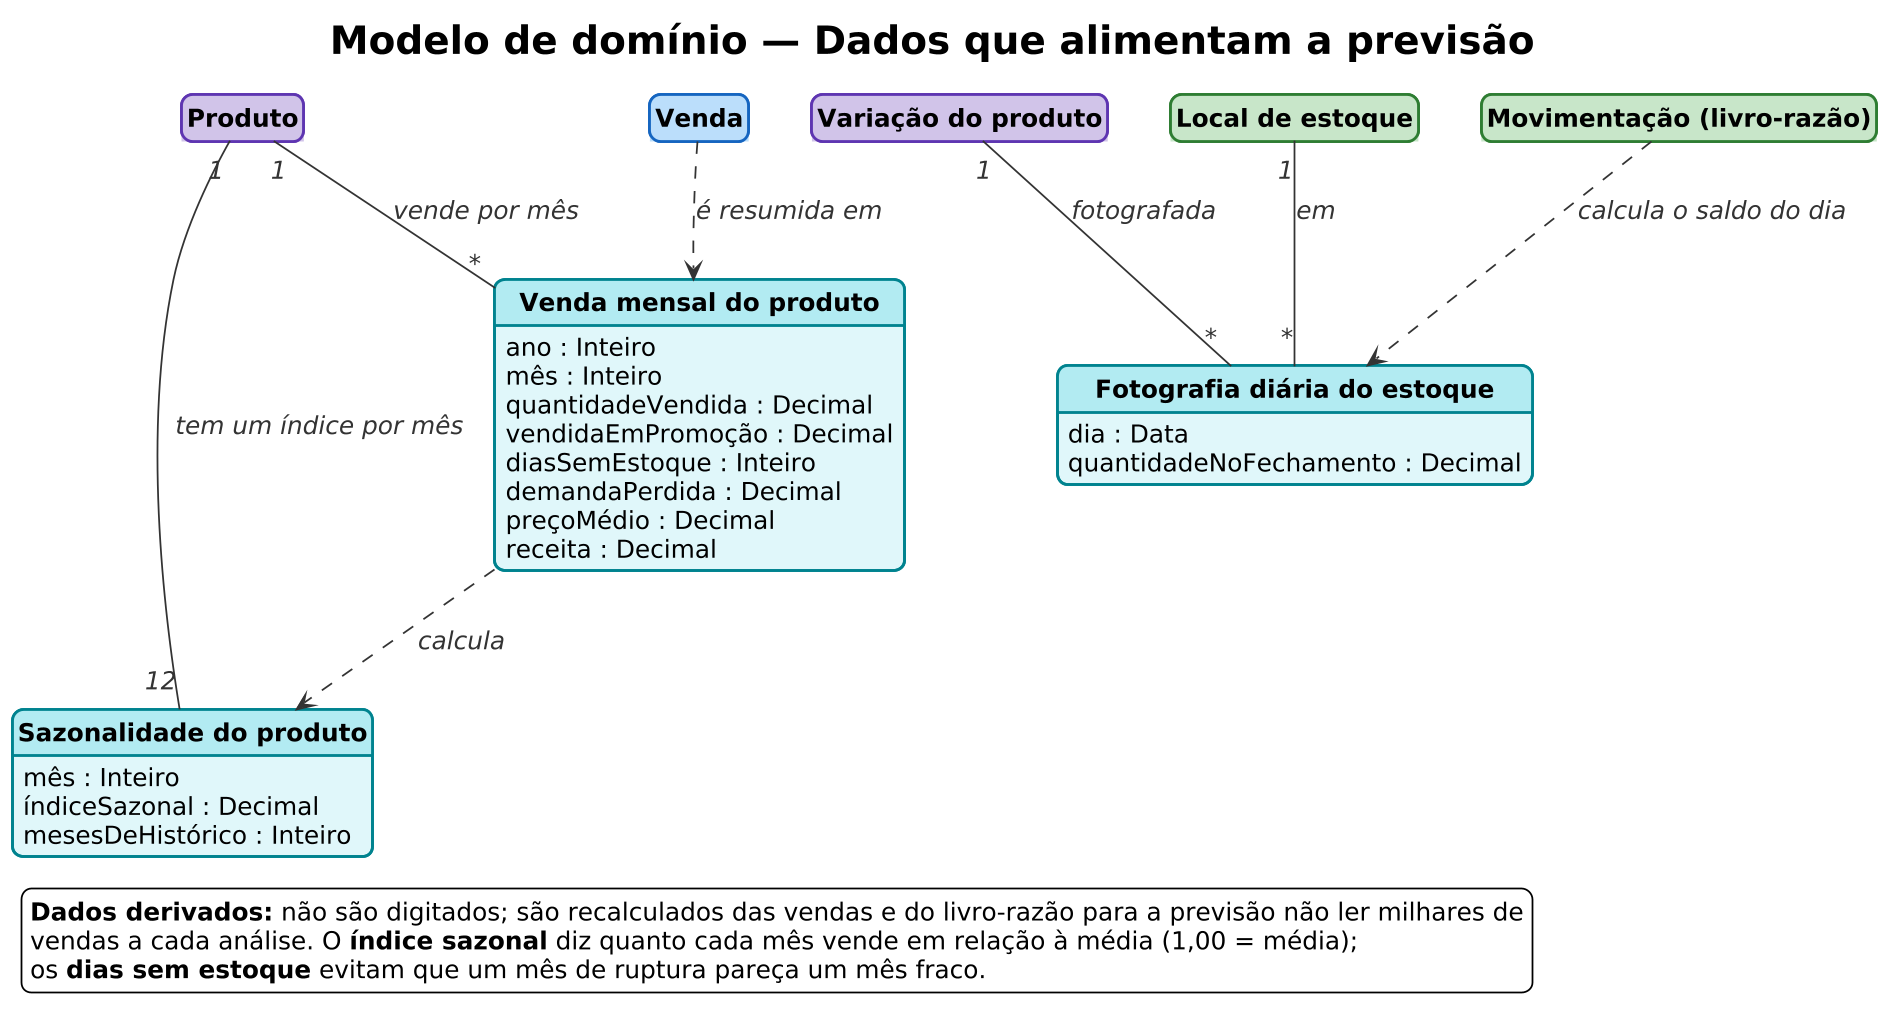

The diagram above was rendered by PlantUML. Its source (embedded in the PNG):
@startuml dominio-7-dados-previsao
!include ../estilo.iuml
!include estilo-dominio.iuml
title <size:22>Modelo de domínio — Dados que alimentam a previsão</size>

class "Venda mensal do produto" as VendaMensal <<previsao>> {
  ano : Inteiro
  mês : Inteiro
  quantidadeVendida : Decimal
  vendidaEmPromoção : Decimal
  diasSemEstoque : Inteiro
  demandaPerdida : Decimal
  preçoMédio : Decimal
  receita : Decimal
}
class "Sazonalidade do produto" as Sazonalidade <<previsao>> {
  mês : Inteiro
  índiceSazonal : Decimal
  mesesDeHistórico : Inteiro
}
class "Fotografia diária do estoque" as Foto <<previsao>> {
  dia : Data
  quantidadeNoFechamento : Decimal
}
class "Produto" as Produto <<produto>>
class "Variação do produto" as Variacao <<produto>>
class "Local de estoque" as Local <<estoque>>
class "Venda" as Venda <<venda>>
class "Movimentação (livro-razão)" as Mov <<estoque>>

Produto "1" -- "*" VendaMensal : vende por mês
Produto "1" -- "12" Sazonalidade : tem um índice por mês
Variacao "1" -- "*" Foto : fotografada
Local "1" -- "*" Foto : em
Venda ..> VendaMensal : é resumida em
Mov ..> Foto : calcula o saldo do dia
VendaMensal ..> Sazonalidade : calcula

legend bottom left
  <b>Dados derivados:</b> não são digitados; são recalculados das vendas e do livro-razão para a previsão não ler milhares de
  vendas a cada análise. O <b>índice sazonal</b> diz quanto cada mês vende em relação à média (1,00 = média);
  os <b>dias sem estoque</b> evitam que um mês de ruptura pareça um mês fraco.
endlegend
@enduml